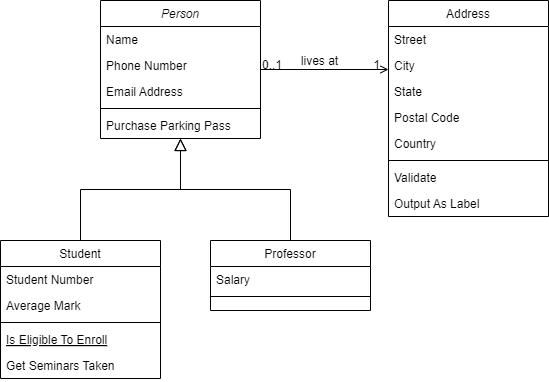

The diagram above was exported from draw.io. Its source (the exported page's mxGraphModel, read from the mxfile embedded in the PNG):
<mxGraphModel dx="1050" dy="530" grid="1" gridSize="10" guides="1" tooltips="1" connect="1" arrows="1" fold="1" page="1" pageScale="1" pageWidth="827" pageHeight="1169" math="0" shadow="0">
  <root>
    <mxCell id="WIyWlLk6GJQsqaUBKTNV-0" />
    <mxCell id="WIyWlLk6GJQsqaUBKTNV-1" parent="WIyWlLk6GJQsqaUBKTNV-0" />
    <mxCell id="zkfFHV4jXpPFQw0GAbJ--0" value="Person" style="swimlane;fontStyle=2;align=center;verticalAlign=top;childLayout=stackLayout;horizontal=1;startSize=26;horizontalStack=0;resizeParent=1;resizeLast=0;collapsible=1;marginBottom=0;rounded=0;shadow=0;strokeWidth=1;" parent="WIyWlLk6GJQsqaUBKTNV-1" vertex="1">
      <mxGeometry x="220" y="120" width="160" height="138" as="geometry">
        <mxRectangle x="230" y="140" width="160" height="26" as="alternateBounds" />
      </mxGeometry>
    </mxCell>
    <mxCell id="zkfFHV4jXpPFQw0GAbJ--1" value="Name" style="text;align=left;verticalAlign=top;spacingLeft=4;spacingRight=4;overflow=hidden;rotatable=0;points=[[0,0.5],[1,0.5]];portConstraint=eastwest;" parent="zkfFHV4jXpPFQw0GAbJ--0" vertex="1">
      <mxGeometry y="26" width="160" height="26" as="geometry" />
    </mxCell>
    <mxCell id="zkfFHV4jXpPFQw0GAbJ--2" value="Phone Number" style="text;align=left;verticalAlign=top;spacingLeft=4;spacingRight=4;overflow=hidden;rotatable=0;points=[[0,0.5],[1,0.5]];portConstraint=eastwest;rounded=0;shadow=0;html=0;" parent="zkfFHV4jXpPFQw0GAbJ--0" vertex="1">
      <mxGeometry y="52" width="160" height="26" as="geometry" />
    </mxCell>
    <mxCell id="zkfFHV4jXpPFQw0GAbJ--3" value="Email Address" style="text;align=left;verticalAlign=top;spacingLeft=4;spacingRight=4;overflow=hidden;rotatable=0;points=[[0,0.5],[1,0.5]];portConstraint=eastwest;rounded=0;shadow=0;html=0;" parent="zkfFHV4jXpPFQw0GAbJ--0" vertex="1">
      <mxGeometry y="78" width="160" height="26" as="geometry" />
    </mxCell>
    <mxCell id="zkfFHV4jXpPFQw0GAbJ--4" value="" style="line;html=1;strokeWidth=1;align=left;verticalAlign=middle;spacingTop=-1;spacingLeft=3;spacingRight=3;rotatable=0;labelPosition=right;points=[];portConstraint=eastwest;" parent="zkfFHV4jXpPFQw0GAbJ--0" vertex="1">
      <mxGeometry y="104" width="160" height="8" as="geometry" />
    </mxCell>
    <mxCell id="zkfFHV4jXpPFQw0GAbJ--5" value="Purchase Parking Pass" style="text;align=left;verticalAlign=top;spacingLeft=4;spacingRight=4;overflow=hidden;rotatable=0;points=[[0,0.5],[1,0.5]];portConstraint=eastwest;" parent="zkfFHV4jXpPFQw0GAbJ--0" vertex="1">
      <mxGeometry y="112" width="160" height="26" as="geometry" />
    </mxCell>
    <mxCell id="zkfFHV4jXpPFQw0GAbJ--6" value="Student" style="swimlane;fontStyle=0;align=center;verticalAlign=top;childLayout=stackLayout;horizontal=1;startSize=26;horizontalStack=0;resizeParent=1;resizeLast=0;collapsible=1;marginBottom=0;rounded=0;shadow=0;strokeWidth=1;" parent="WIyWlLk6GJQsqaUBKTNV-1" vertex="1">
      <mxGeometry x="120" y="360" width="160" height="138" as="geometry">
        <mxRectangle x="130" y="380" width="160" height="26" as="alternateBounds" />
      </mxGeometry>
    </mxCell>
    <mxCell id="zkfFHV4jXpPFQw0GAbJ--7" value="Student Number" style="text;align=left;verticalAlign=top;spacingLeft=4;spacingRight=4;overflow=hidden;rotatable=0;points=[[0,0.5],[1,0.5]];portConstraint=eastwest;" parent="zkfFHV4jXpPFQw0GAbJ--6" vertex="1">
      <mxGeometry y="26" width="160" height="26" as="geometry" />
    </mxCell>
    <mxCell id="zkfFHV4jXpPFQw0GAbJ--8" value="Average Mark" style="text;align=left;verticalAlign=top;spacingLeft=4;spacingRight=4;overflow=hidden;rotatable=0;points=[[0,0.5],[1,0.5]];portConstraint=eastwest;rounded=0;shadow=0;html=0;" parent="zkfFHV4jXpPFQw0GAbJ--6" vertex="1">
      <mxGeometry y="52" width="160" height="26" as="geometry" />
    </mxCell>
    <mxCell id="zkfFHV4jXpPFQw0GAbJ--9" value="" style="line;html=1;strokeWidth=1;align=left;verticalAlign=middle;spacingTop=-1;spacingLeft=3;spacingRight=3;rotatable=0;labelPosition=right;points=[];portConstraint=eastwest;" parent="zkfFHV4jXpPFQw0GAbJ--6" vertex="1">
      <mxGeometry y="78" width="160" height="8" as="geometry" />
    </mxCell>
    <mxCell id="zkfFHV4jXpPFQw0GAbJ--10" value="Is Eligible To Enroll" style="text;align=left;verticalAlign=top;spacingLeft=4;spacingRight=4;overflow=hidden;rotatable=0;points=[[0,0.5],[1,0.5]];portConstraint=eastwest;fontStyle=4" parent="zkfFHV4jXpPFQw0GAbJ--6" vertex="1">
      <mxGeometry y="86" width="160" height="26" as="geometry" />
    </mxCell>
    <mxCell id="zkfFHV4jXpPFQw0GAbJ--11" value="Get Seminars Taken" style="text;align=left;verticalAlign=top;spacingLeft=4;spacingRight=4;overflow=hidden;rotatable=0;points=[[0,0.5],[1,0.5]];portConstraint=eastwest;" parent="zkfFHV4jXpPFQw0GAbJ--6" vertex="1">
      <mxGeometry y="112" width="160" height="26" as="geometry" />
    </mxCell>
    <mxCell id="zkfFHV4jXpPFQw0GAbJ--12" value="" style="endArrow=block;endSize=10;endFill=0;shadow=0;strokeWidth=1;rounded=0;curved=0;edgeStyle=elbowEdgeStyle;elbow=vertical;" parent="WIyWlLk6GJQsqaUBKTNV-1" source="zkfFHV4jXpPFQw0GAbJ--6" target="zkfFHV4jXpPFQw0GAbJ--0" edge="1">
      <mxGeometry width="160" relative="1" as="geometry">
        <mxPoint x="200" y="203" as="sourcePoint" />
        <mxPoint x="200" y="203" as="targetPoint" />
      </mxGeometry>
    </mxCell>
    <mxCell id="zkfFHV4jXpPFQw0GAbJ--13" value="Professor" style="swimlane;fontStyle=0;align=center;verticalAlign=top;childLayout=stackLayout;horizontal=1;startSize=26;horizontalStack=0;resizeParent=1;resizeLast=0;collapsible=1;marginBottom=0;rounded=0;shadow=0;strokeWidth=1;" parent="WIyWlLk6GJQsqaUBKTNV-1" vertex="1">
      <mxGeometry x="330" y="360" width="160" height="70" as="geometry">
        <mxRectangle x="340" y="380" width="170" height="26" as="alternateBounds" />
      </mxGeometry>
    </mxCell>
    <mxCell id="zkfFHV4jXpPFQw0GAbJ--14" value="Salary" style="text;align=left;verticalAlign=top;spacingLeft=4;spacingRight=4;overflow=hidden;rotatable=0;points=[[0,0.5],[1,0.5]];portConstraint=eastwest;" parent="zkfFHV4jXpPFQw0GAbJ--13" vertex="1">
      <mxGeometry y="26" width="160" height="26" as="geometry" />
    </mxCell>
    <mxCell id="zkfFHV4jXpPFQw0GAbJ--15" value="" style="line;html=1;strokeWidth=1;align=left;verticalAlign=middle;spacingTop=-1;spacingLeft=3;spacingRight=3;rotatable=0;labelPosition=right;points=[];portConstraint=eastwest;" parent="zkfFHV4jXpPFQw0GAbJ--13" vertex="1">
      <mxGeometry y="52" width="160" height="8" as="geometry" />
    </mxCell>
    <mxCell id="zkfFHV4jXpPFQw0GAbJ--16" value="" style="endArrow=block;endSize=10;endFill=0;shadow=0;strokeWidth=1;rounded=0;curved=0;edgeStyle=elbowEdgeStyle;elbow=vertical;" parent="WIyWlLk6GJQsqaUBKTNV-1" source="zkfFHV4jXpPFQw0GAbJ--13" target="zkfFHV4jXpPFQw0GAbJ--0" edge="1">
      <mxGeometry width="160" relative="1" as="geometry">
        <mxPoint x="210" y="373" as="sourcePoint" />
        <mxPoint x="310" y="271" as="targetPoint" />
      </mxGeometry>
    </mxCell>
    <mxCell id="zkfFHV4jXpPFQw0GAbJ--17" value="Address" style="swimlane;fontStyle=0;align=center;verticalAlign=top;childLayout=stackLayout;horizontal=1;startSize=26;horizontalStack=0;resizeParent=1;resizeLast=0;collapsible=1;marginBottom=0;rounded=0;shadow=0;strokeWidth=1;" parent="WIyWlLk6GJQsqaUBKTNV-1" vertex="1">
      <mxGeometry x="508" y="120" width="160" height="216" as="geometry">
        <mxRectangle x="550" y="140" width="160" height="26" as="alternateBounds" />
      </mxGeometry>
    </mxCell>
    <mxCell id="zkfFHV4jXpPFQw0GAbJ--18" value="Street" style="text;align=left;verticalAlign=top;spacingLeft=4;spacingRight=4;overflow=hidden;rotatable=0;points=[[0,0.5],[1,0.5]];portConstraint=eastwest;" parent="zkfFHV4jXpPFQw0GAbJ--17" vertex="1">
      <mxGeometry y="26" width="160" height="26" as="geometry" />
    </mxCell>
    <mxCell id="zkfFHV4jXpPFQw0GAbJ--19" value="City" style="text;align=left;verticalAlign=top;spacingLeft=4;spacingRight=4;overflow=hidden;rotatable=0;points=[[0,0.5],[1,0.5]];portConstraint=eastwest;rounded=0;shadow=0;html=0;" parent="zkfFHV4jXpPFQw0GAbJ--17" vertex="1">
      <mxGeometry y="52" width="160" height="26" as="geometry" />
    </mxCell>
    <mxCell id="zkfFHV4jXpPFQw0GAbJ--20" value="State" style="text;align=left;verticalAlign=top;spacingLeft=4;spacingRight=4;overflow=hidden;rotatable=0;points=[[0,0.5],[1,0.5]];portConstraint=eastwest;rounded=0;shadow=0;html=0;" parent="zkfFHV4jXpPFQw0GAbJ--17" vertex="1">
      <mxGeometry y="78" width="160" height="26" as="geometry" />
    </mxCell>
    <mxCell id="zkfFHV4jXpPFQw0GAbJ--21" value="Postal Code" style="text;align=left;verticalAlign=top;spacingLeft=4;spacingRight=4;overflow=hidden;rotatable=0;points=[[0,0.5],[1,0.5]];portConstraint=eastwest;rounded=0;shadow=0;html=0;" parent="zkfFHV4jXpPFQw0GAbJ--17" vertex="1">
      <mxGeometry y="104" width="160" height="26" as="geometry" />
    </mxCell>
    <mxCell id="zkfFHV4jXpPFQw0GAbJ--22" value="Country" style="text;align=left;verticalAlign=top;spacingLeft=4;spacingRight=4;overflow=hidden;rotatable=0;points=[[0,0.5],[1,0.5]];portConstraint=eastwest;rounded=0;shadow=0;html=0;" parent="zkfFHV4jXpPFQw0GAbJ--17" vertex="1">
      <mxGeometry y="130" width="160" height="26" as="geometry" />
    </mxCell>
    <mxCell id="zkfFHV4jXpPFQw0GAbJ--23" value="" style="line;html=1;strokeWidth=1;align=left;verticalAlign=middle;spacingTop=-1;spacingLeft=3;spacingRight=3;rotatable=0;labelPosition=right;points=[];portConstraint=eastwest;" parent="zkfFHV4jXpPFQw0GAbJ--17" vertex="1">
      <mxGeometry y="156" width="160" height="8" as="geometry" />
    </mxCell>
    <mxCell id="zkfFHV4jXpPFQw0GAbJ--24" value="Validate" style="text;align=left;verticalAlign=top;spacingLeft=4;spacingRight=4;overflow=hidden;rotatable=0;points=[[0,0.5],[1,0.5]];portConstraint=eastwest;" parent="zkfFHV4jXpPFQw0GAbJ--17" vertex="1">
      <mxGeometry y="164" width="160" height="26" as="geometry" />
    </mxCell>
    <mxCell id="zkfFHV4jXpPFQw0GAbJ--25" value="Output As Label" style="text;align=left;verticalAlign=top;spacingLeft=4;spacingRight=4;overflow=hidden;rotatable=0;points=[[0,0.5],[1,0.5]];portConstraint=eastwest;" parent="zkfFHV4jXpPFQw0GAbJ--17" vertex="1">
      <mxGeometry y="190" width="160" height="26" as="geometry" />
    </mxCell>
    <mxCell id="zkfFHV4jXpPFQw0GAbJ--26" value="" style="endArrow=open;shadow=0;strokeWidth=1;rounded=0;curved=0;endFill=1;edgeStyle=elbowEdgeStyle;elbow=vertical;" parent="WIyWlLk6GJQsqaUBKTNV-1" source="zkfFHV4jXpPFQw0GAbJ--0" target="zkfFHV4jXpPFQw0GAbJ--17" edge="1">
      <mxGeometry x="0.5" y="41" relative="1" as="geometry">
        <mxPoint x="380" y="192" as="sourcePoint" />
        <mxPoint x="540" y="192" as="targetPoint" />
        <mxPoint x="-40" y="32" as="offset" />
      </mxGeometry>
    </mxCell>
    <mxCell id="zkfFHV4jXpPFQw0GAbJ--27" value="0..1" style="resizable=0;align=left;verticalAlign=bottom;labelBackgroundColor=none;fontSize=12;" parent="zkfFHV4jXpPFQw0GAbJ--26" connectable="0" vertex="1">
      <mxGeometry x="-1" relative="1" as="geometry">
        <mxPoint y="4" as="offset" />
      </mxGeometry>
    </mxCell>
    <mxCell id="zkfFHV4jXpPFQw0GAbJ--28" value="1" style="resizable=0;align=right;verticalAlign=bottom;labelBackgroundColor=none;fontSize=12;" parent="zkfFHV4jXpPFQw0GAbJ--26" connectable="0" vertex="1">
      <mxGeometry x="1" relative="1" as="geometry">
        <mxPoint x="-7" y="4" as="offset" />
      </mxGeometry>
    </mxCell>
    <mxCell id="zkfFHV4jXpPFQw0GAbJ--29" value="lives at" style="text;html=1;resizable=0;points=[];;align=center;verticalAlign=middle;labelBackgroundColor=none;rounded=0;shadow=0;strokeWidth=1;fontSize=12;" parent="zkfFHV4jXpPFQw0GAbJ--26" vertex="1" connectable="0">
      <mxGeometry x="0.5" y="49" relative="1" as="geometry">
        <mxPoint x="-38" y="40" as="offset" />
      </mxGeometry>
    </mxCell>
  </root>
</mxGraphModel>